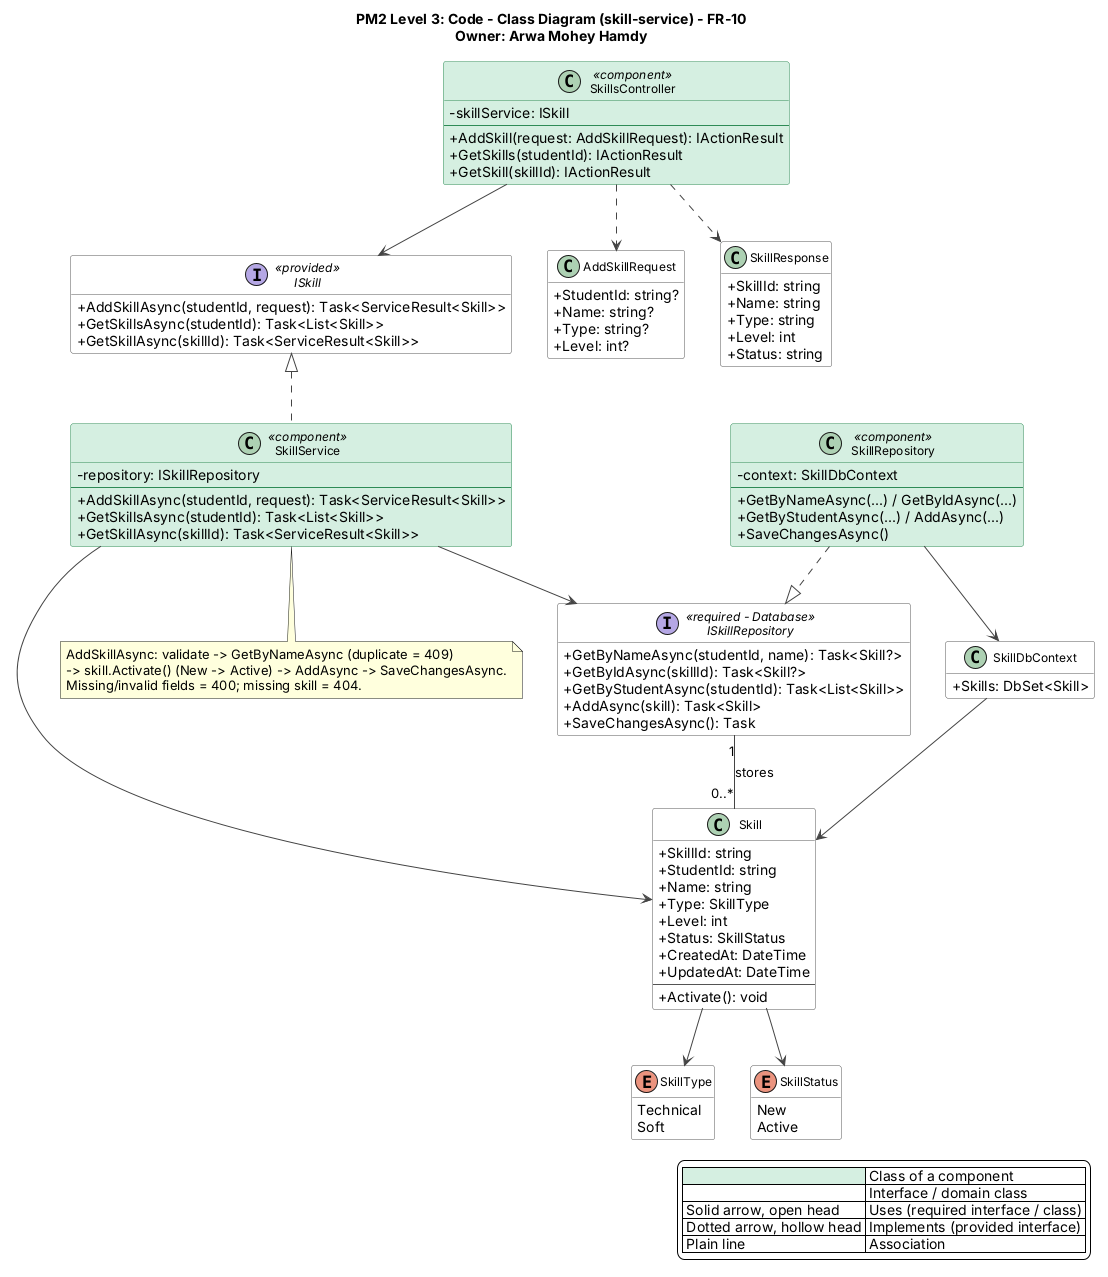

The diagram above was rendered by PlantUML. Its source (embedded in the PNG):
@startuml skill-service
title PM2 Level 3: Code - Class Diagram (skill-service) - FR-10\nOwner: Arwa Mohey Hamdy
top to bottom direction
skinparam shadowing false
skinparam defaultFontName Segoe UI
skinparam backgroundColor #FFFFFF
skinparam classAttributeIconSize 0
skinparam classFontSize 12
skinparam nodesep 35
skinparam ranksep 55
skinparam ArrowColor #444444
skinparam class {
  BackgroundColor #FFFFFF
  BorderColor #555555
  BackgroundColor<<component>> #D5EFE0
  BorderColor<<component>> #2E8B57
}
skinparam interface {
  BackgroundColor #FFFFFF
  BorderColor #555555
}
hide empty members

legend right
  |<#D5EFE0>   | Class of a component |
  |<#FFFFFF>   | Interface / domain class |
  | Solid arrow, open head | Uses (required interface / class) |
  | Dotted arrow, hollow head | Implements (provided interface) |
  | Plain line | Association |
endlegend

interface ISkill <<provided>> {
  +AddSkillAsync(studentId, request): Task<ServiceResult<Skill>>
  +GetSkillsAsync(studentId): Task<List<Skill>>
  +GetSkillAsync(skillId): Task<ServiceResult<Skill>>
}

class SkillsController <<component>> {
  -skillService: ISkill
  --
  +AddSkill(request: AddSkillRequest): IActionResult
  +GetSkills(studentId): IActionResult
  +GetSkill(skillId): IActionResult
}

class SkillService <<component>> {
  -repository: ISkillRepository
  --
  +AddSkillAsync(studentId, request): Task<ServiceResult<Skill>>
  +GetSkillsAsync(studentId): Task<List<Skill>>
  +GetSkillAsync(skillId): Task<ServiceResult<Skill>>
}

interface ISkillRepository <<required - Database>> {
  +GetByNameAsync(studentId, name): Task<Skill?>
  +GetByIdAsync(skillId): Task<Skill?>
  +GetByStudentAsync(studentId): Task<List<Skill>>
  +AddAsync(skill): Task<Skill>
  +SaveChangesAsync(): Task
}

class SkillRepository <<component>> {
  -context: SkillDbContext
  --
  +GetByNameAsync(...) / GetByIdAsync(...)
  +GetByStudentAsync(...) / AddAsync(...)
  +SaveChangesAsync()
}

class SkillDbContext {
  +Skills: DbSet<Skill>
}

class Skill {
  +SkillId: string
  +StudentId: string
  +Name: string
  +Type: SkillType
  +Level: int
  +Status: SkillStatus
  +CreatedAt: DateTime
  +UpdatedAt: DateTime
  --
  +Activate(): void
}

enum SkillType {
  Technical
  Soft
}

enum SkillStatus {
  New
  Active
}

class AddSkillRequest {
  +StudentId: string?
  +Name: string?
  +Type: string?
  +Level: int?
}

class SkillResponse {
  +SkillId: string
  +Name: string
  +Type: string
  +Level: int
  +Status: string
}

SkillsController --> ISkill
SkillsController ..> AddSkillRequest
SkillsController ..> SkillResponse
ISkill <|.. SkillService
SkillService --> ISkillRepository
SkillService --> Skill
ISkillRepository "1" -- "0..*" Skill : stores
SkillRepository ..|> ISkillRepository
SkillRepository --> SkillDbContext
SkillDbContext --> Skill
Skill --> SkillType
Skill --> SkillStatus

note bottom of SkillService
  AddSkillAsync: validate -> GetByNameAsync (duplicate = 409)
  -> skill.Activate() (New -> Active) -> AddAsync -> SaveChangesAsync.
  Missing/invalid fields = 400; missing skill = 404.
end note
@enduml